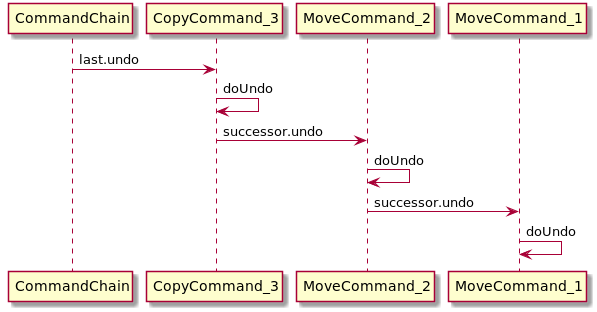

The diagram above was rendered by PlantUML. Its source (embedded in the PNG):
@startuml
CommandChain -> CopyCommand_3: last.undo
CopyCommand_3 -> CopyCommand_3: doUndo
CopyCommand_3 -> MoveCommand_2: successor.undo
MoveCommand_2 -> MoveCommand_2: doUndo
MoveCommand_2 -> MoveCommand_1: successor.undo
MoveCommand_1 -> MoveCommand_1: doUndo

@enduml